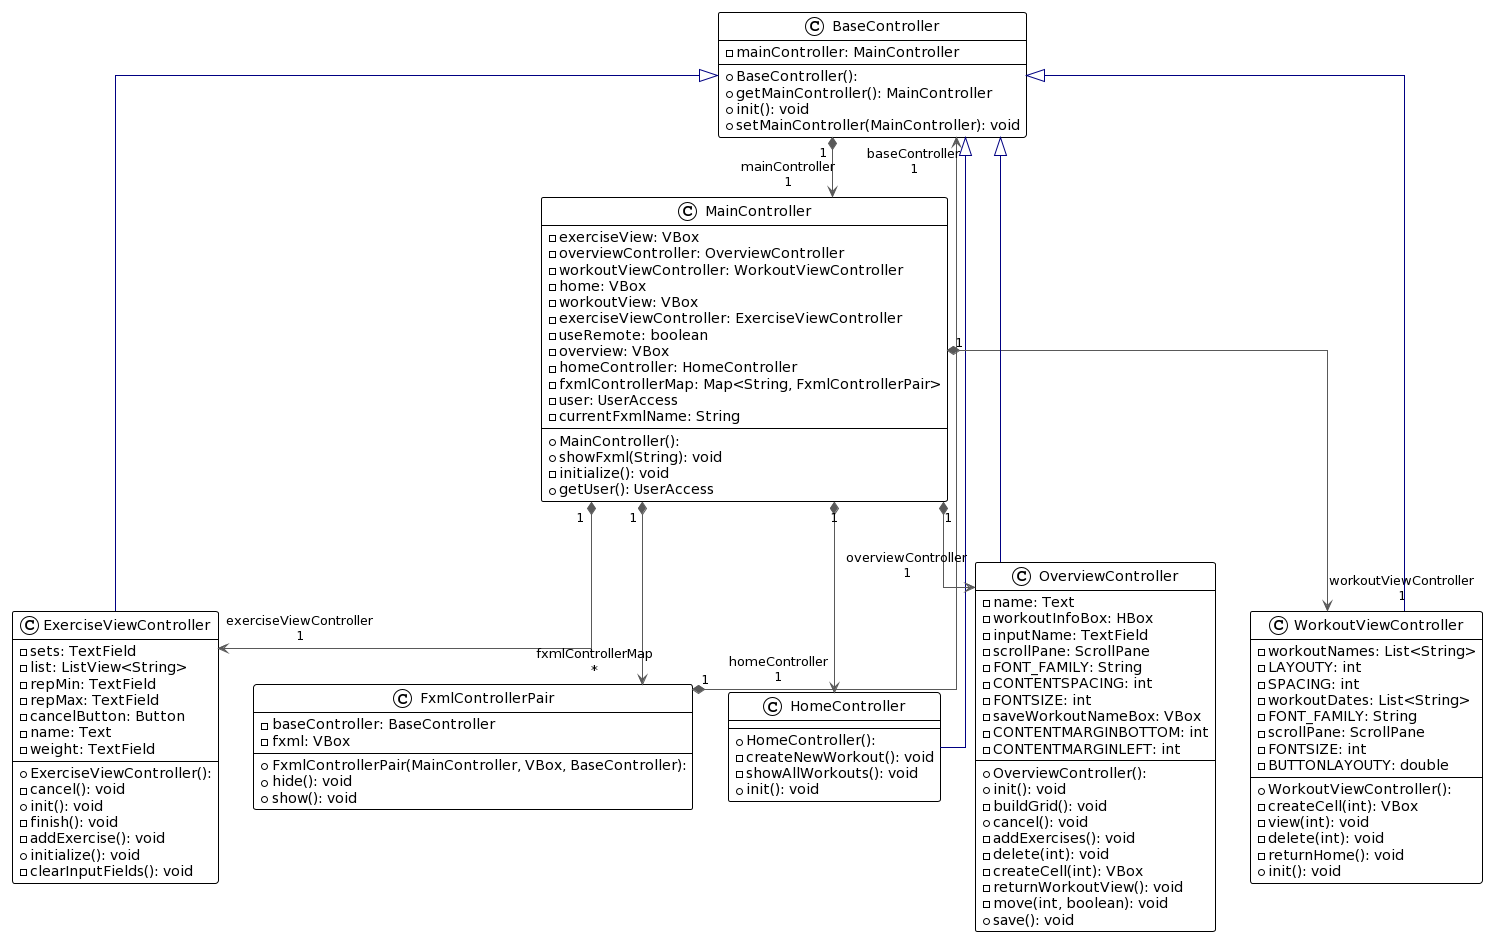

The diagram above was rendered by PlantUML. Its source (embedded in the PNG):
@startuml
!theme plain
top to bottom direction
skinparam linetype ortho

class BaseController {
  + BaseController(): 
  - mainController: MainController
  + getMainController(): MainController
  + init(): void
  + setMainController(MainController): void
}
class ExerciseViewController {
  + ExerciseViewController(): 
  - sets: TextField
  - list: ListView<String>
  - repMin: TextField
  - repMax: TextField
  - cancelButton: Button
  - name: Text
  - weight: TextField
  - cancel(): void
  + init(): void
  - finish(): void
  - addExercise(): void
  + initialize(): void
  - clearInputFields(): void
}
class FxmlControllerPair {
  + FxmlControllerPair(MainController, VBox, BaseController): 
  - baseController: BaseController
  - fxml: VBox
  + hide(): void
  + show(): void
}
class HomeController {
  + HomeController(): 
  - createNewWorkout(): void
  - showAllWorkouts(): void
  + init(): void
}
class MainController {
  + MainController(): 
  - exerciseView: VBox
  - overviewController: OverviewController
  - workoutViewController: WorkoutViewController
  - home: VBox
  - workoutView: VBox
  - exerciseViewController: ExerciseViewController
  - useRemote: boolean
  - overview: VBox
  - homeController: HomeController
  - fxmlControllerMap: Map<String, FxmlControllerPair>
  - user: UserAccess
  - currentFxmlName: String
  + showFxml(String): void
  - initialize(): void
  + getUser(): UserAccess
}
class OverviewController {
  + OverviewController(): 
  - name: Text
  - workoutInfoBox: HBox
  - inputName: TextField
  - scrollPane: ScrollPane
  - FONT_FAMILY: String
  - CONTENTSPACING: int
  - FONTSIZE: int
  - saveWorkoutNameBox: VBox
  - CONTENTMARGINBOTTOM: int
  - CONTENTMARGINLEFT: int
  + init(): void
  - buildGrid(): void
  + cancel(): void
  - addExercises(): void
  - delete(int): void
  - createCell(int): VBox
  - returnWorkoutView(): void
  - move(int, boolean): void
  + save(): void
}
class WorkoutViewController {
  + WorkoutViewController(): 
  - workoutNames: List<String>
  - LAYOUTY: int
  - SPACING: int
  - workoutDates: List<String>
  - FONT_FAMILY: String
  - scrollPane: ScrollPane
  - FONTSIZE: int
  - BUTTONLAYOUTY: double
  - createCell(int): VBox
  - view(int): void
  - delete(int): void
  - returnHome(): void
  + init(): void
}

BaseController             "1" *-[#595959,plain]-> "mainController\n1" MainController             
ExerciseViewController      -[#000082,plain]-^  BaseController             
FxmlControllerPair         "1" *-[#595959,plain]-> "baseController\n1" BaseController             
HomeController              -[#000082,plain]-^  BaseController             
MainController             "1" *-[#595959,plain]-> "exerciseViewController\n1" ExerciseViewController     
MainController             "1" *-[#595959,plain]-> "fxmlControllerMap\n*" FxmlControllerPair         
MainController             "1" *-[#595959,plain]-> "homeController\n1" HomeController             
MainController             "1" *-[#595959,plain]-> "overviewController\n1" OverviewController         
MainController             "1" *-[#595959,plain]-> "workoutViewController\n1" WorkoutViewController      
OverviewController          -[#000082,plain]-^  BaseController             
WorkoutViewController       -[#000082,plain]-^  BaseController
@enduml